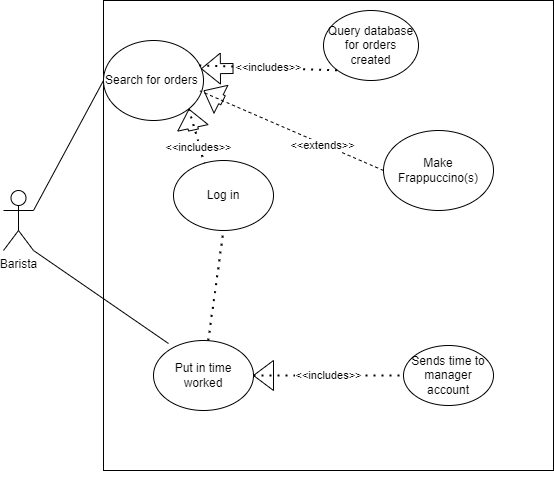

The diagram above was exported from draw.io. Its source (the exported page's mxGraphModel, read from the mxfile embedded in the PNG):
<mxGraphModel dx="1102" dy="737" grid="1" gridSize="10" guides="1" tooltips="1" connect="1" arrows="1" fold="1" page="1" pageScale="1" pageWidth="850" pageHeight="1100" math="0" shadow="0">
  <root>
    <mxCell id="0" />
    <mxCell id="1" parent="0" />
    <mxCell id="quAqfN_-9H6oKMliG22x-1" value="" style="rounded=0;whiteSpace=wrap;html=1;" parent="1" vertex="1">
      <mxGeometry x="250" y="110" width="450" height="470" as="geometry" />
    </mxCell>
    <mxCell id="quAqfN_-9H6oKMliG22x-2" value="Barista&lt;br&gt;" style="shape=umlActor;verticalLabelPosition=bottom;verticalAlign=top;html=1;outlineConnect=0;" parent="1" vertex="1">
      <mxGeometry x="150" y="300" width="30" height="60" as="geometry" />
    </mxCell>
    <mxCell id="quAqfN_-9H6oKMliG22x-3" value="Search for orders&amp;nbsp;" style="ellipse;whiteSpace=wrap;html=1;" parent="1" vertex="1">
      <mxGeometry x="250" y="150" width="100" height="80" as="geometry" />
    </mxCell>
    <mxCell id="quAqfN_-9H6oKMliG22x-4" value="" style="endArrow=none;html=1;rounded=0;exitX=1;exitY=0.3333333333333333;exitDx=0;exitDy=0;exitPerimeter=0;entryX=0;entryY=0.5;entryDx=0;entryDy=0;" parent="1" source="quAqfN_-9H6oKMliG22x-2" target="quAqfN_-9H6oKMliG22x-3" edge="1">
      <mxGeometry width="50" height="50" relative="1" as="geometry">
        <mxPoint x="210" y="330" as="sourcePoint" />
        <mxPoint x="260" y="280" as="targetPoint" />
      </mxGeometry>
    </mxCell>
    <mxCell id="quAqfN_-9H6oKMliG22x-5" value="" style="endArrow=none;dashed=1;html=1;dashPattern=1 3;strokeWidth=2;rounded=0;exitX=1;exitY=1;exitDx=0;exitDy=0;entryX=0.5;entryY=1;entryDx=0;entryDy=0;" parent="1" source="quAqfN_-9H6oKMliG22x-3" target="quAqfN_-9H6oKMliG22x-6" edge="1">
      <mxGeometry width="50" height="50" relative="1" as="geometry">
        <mxPoint x="400" y="360" as="sourcePoint" />
        <mxPoint x="450" y="310" as="targetPoint" />
      </mxGeometry>
    </mxCell>
    <mxCell id="quAqfN_-9H6oKMliG22x-7" value="&amp;lt;&amp;lt;includes&amp;gt;&amp;gt;" style="edgeLabel;html=1;align=center;verticalAlign=middle;resizable=0;points=[];" parent="quAqfN_-9H6oKMliG22x-5" vertex="1" connectable="0">
      <mxGeometry x="-0.3833" y="-2" relative="1" as="geometry">
        <mxPoint as="offset" />
      </mxGeometry>
    </mxCell>
    <mxCell id="quAqfN_-9H6oKMliG22x-6" value="Log in" style="ellipse;whiteSpace=wrap;html=1;" parent="1" vertex="1">
      <mxGeometry x="320" y="270" width="100" height="70" as="geometry" />
    </mxCell>
    <mxCell id="quAqfN_-9H6oKMliG22x-8" value="" style="shape=flexArrow;endArrow=classic;html=1;rounded=0;entryX=1;entryY=1;entryDx=0;entryDy=0;" parent="1" target="quAqfN_-9H6oKMliG22x-3" edge="1">
      <mxGeometry width="50" height="50" relative="1" as="geometry">
        <mxPoint x="340" y="240" as="sourcePoint" />
        <mxPoint x="450" y="310" as="targetPoint" />
      </mxGeometry>
    </mxCell>
    <mxCell id="quAqfN_-9H6oKMliG22x-9" value="Query database for orders created" style="ellipse;whiteSpace=wrap;html=1;" parent="1" vertex="1">
      <mxGeometry x="470" y="120" width="95" height="70" as="geometry" />
    </mxCell>
    <mxCell id="quAqfN_-9H6oKMliG22x-10" value="&amp;lt;&amp;lt;includes&amp;gt;&amp;gt;" style="endArrow=none;dashed=1;html=1;dashPattern=1 3;strokeWidth=2;rounded=0;exitX=0.957;exitY=0.311;exitDx=0;exitDy=0;exitPerimeter=0;entryX=0;entryY=1;entryDx=0;entryDy=0;" parent="1" source="quAqfN_-9H6oKMliG22x-3" target="quAqfN_-9H6oKMliG22x-9" edge="1">
      <mxGeometry width="50" height="50" relative="1" as="geometry">
        <mxPoint x="400" y="350" as="sourcePoint" />
        <mxPoint x="450" y="300" as="targetPoint" />
        <Array as="points" />
      </mxGeometry>
    </mxCell>
    <mxCell id="quAqfN_-9H6oKMliG22x-19" value="" style="shape=flexArrow;endArrow=classic;html=1;rounded=0;entryX=0.974;entryY=0.353;entryDx=0;entryDy=0;entryPerimeter=0;" parent="1" target="quAqfN_-9H6oKMliG22x-3" edge="1">
      <mxGeometry width="50" height="50" relative="1" as="geometry">
        <mxPoint x="380" y="178" as="sourcePoint" />
        <mxPoint x="450" y="300" as="targetPoint" />
      </mxGeometry>
    </mxCell>
    <mxCell id="quAqfN_-9H6oKMliG22x-26" value="Make Frappuccino(s)" style="ellipse;whiteSpace=wrap;html=1;" parent="1" vertex="1">
      <mxGeometry x="530" y="240" width="110" height="80" as="geometry" />
    </mxCell>
    <mxCell id="quAqfN_-9H6oKMliG22x-28" value="" style="endArrow=none;dashed=1;html=1;rounded=0;entryX=0.966;entryY=0.631;entryDx=0;entryDy=0;entryPerimeter=0;exitX=0;exitY=0.5;exitDx=0;exitDy=0;" parent="1" source="quAqfN_-9H6oKMliG22x-26" target="quAqfN_-9H6oKMliG22x-3" edge="1">
      <mxGeometry width="50" height="50" relative="1" as="geometry">
        <mxPoint x="400" y="330" as="sourcePoint" />
        <mxPoint x="450" y="280" as="targetPoint" />
      </mxGeometry>
    </mxCell>
    <mxCell id="quAqfN_-9H6oKMliG22x-29" value="&amp;lt;&amp;lt;extends&amp;gt;&amp;gt;" style="edgeLabel;html=1;align=center;verticalAlign=middle;resizable=0;points=[];" parent="quAqfN_-9H6oKMliG22x-28" vertex="1" connectable="0">
      <mxGeometry x="-0.3341" relative="1" as="geometry">
        <mxPoint y="1" as="offset" />
      </mxGeometry>
    </mxCell>
    <mxCell id="quAqfN_-9H6oKMliG22x-30" value="" style="shape=flexArrow;endArrow=classic;html=1;rounded=0;" parent="1" edge="1">
      <mxGeometry width="50" height="50" relative="1" as="geometry">
        <mxPoint x="370" y="210" as="sourcePoint" />
        <mxPoint x="350" y="200" as="targetPoint" />
      </mxGeometry>
    </mxCell>
    <mxCell id="quAqfN_-9H6oKMliG22x-35" value="" style="endArrow=none;html=1;rounded=0;exitX=1;exitY=1;exitDx=0;exitDy=0;exitPerimeter=0;entryX=0.15;entryY=0.043;entryDx=0;entryDy=0;entryPerimeter=0;" parent="1" source="quAqfN_-9H6oKMliG22x-2" target="quAqfN_-9H6oKMliG22x-34" edge="1">
      <mxGeometry width="50" height="50" relative="1" as="geometry">
        <mxPoint x="500" y="380" as="sourcePoint" />
        <mxPoint x="550" y="330" as="targetPoint" />
      </mxGeometry>
    </mxCell>
    <mxCell id="quAqfN_-9H6oKMliG22x-36" value="Sends time to manager account" style="ellipse;whiteSpace=wrap;html=1;" parent="1" vertex="1">
      <mxGeometry x="550" y="455" width="90" height="60" as="geometry" />
    </mxCell>
    <mxCell id="quAqfN_-9H6oKMliG22x-39" value="&amp;lt;&amp;lt;includes&amp;gt;&amp;gt;" style="endArrow=none;dashed=1;html=1;dashPattern=1 3;strokeWidth=2;rounded=0;exitX=1;exitY=0.5;exitDx=0;exitDy=0;entryX=0;entryY=0.5;entryDx=0;entryDy=0;startArrow=none;" parent="1" source="quAqfN_-9H6oKMliG22x-40" target="quAqfN_-9H6oKMliG22x-36" edge="1">
      <mxGeometry width="50" height="50" relative="1" as="geometry">
        <mxPoint x="500" y="370" as="sourcePoint" />
        <mxPoint x="550" y="320" as="targetPoint" />
      </mxGeometry>
    </mxCell>
    <mxCell id="quAqfN_-9H6oKMliG22x-40" value="" style="triangle;whiteSpace=wrap;html=1;rotation=-180;" parent="1" vertex="1">
      <mxGeometry x="400" y="470" width="20" height="30" as="geometry" />
    </mxCell>
    <mxCell id="quAqfN_-9H6oKMliG22x-41" value="" style="endArrow=none;dashed=1;html=1;dashPattern=1 3;strokeWidth=2;rounded=0;exitX=1;exitY=0.5;exitDx=0;exitDy=0;entryX=0;entryY=0.5;entryDx=0;entryDy=0;" parent="1" source="quAqfN_-9H6oKMliG22x-34" target="quAqfN_-9H6oKMliG22x-40" edge="1">
      <mxGeometry width="50" height="50" relative="1" as="geometry">
        <mxPoint x="400" y="615" as="sourcePoint" />
        <mxPoint x="520" y="610" as="targetPoint" />
      </mxGeometry>
    </mxCell>
    <mxCell id="quAqfN_-9H6oKMliG22x-45" value="" style="endArrow=none;dashed=1;html=1;dashPattern=1 3;strokeWidth=2;rounded=0;entryX=0.5;entryY=1;entryDx=0;entryDy=0;startArrow=none;" parent="1" source="quAqfN_-9H6oKMliG22x-34" target="quAqfN_-9H6oKMliG22x-6" edge="1">
      <mxGeometry width="50" height="50" relative="1" as="geometry">
        <mxPoint x="350" y="580" as="sourcePoint" />
        <mxPoint x="460" y="710" as="targetPoint" />
      </mxGeometry>
    </mxCell>
    <mxCell id="quAqfN_-9H6oKMliG22x-34" value="Put in time worked" style="ellipse;whiteSpace=wrap;html=1;" parent="1" vertex="1">
      <mxGeometry x="300" y="450" width="100" height="70" as="geometry" />
    </mxCell>
    <mxCell id="quAqfN_-9H6oKMliG22x-49" style="edgeStyle=orthogonalEdgeStyle;rounded=0;orthogonalLoop=1;jettySize=auto;html=1;exitX=0.5;exitY=1;exitDx=0;exitDy=0;" parent="1" source="quAqfN_-9H6oKMliG22x-1" target="quAqfN_-9H6oKMliG22x-1" edge="1">
      <mxGeometry relative="1" as="geometry" />
    </mxCell>
  </root>
</mxGraphModel>